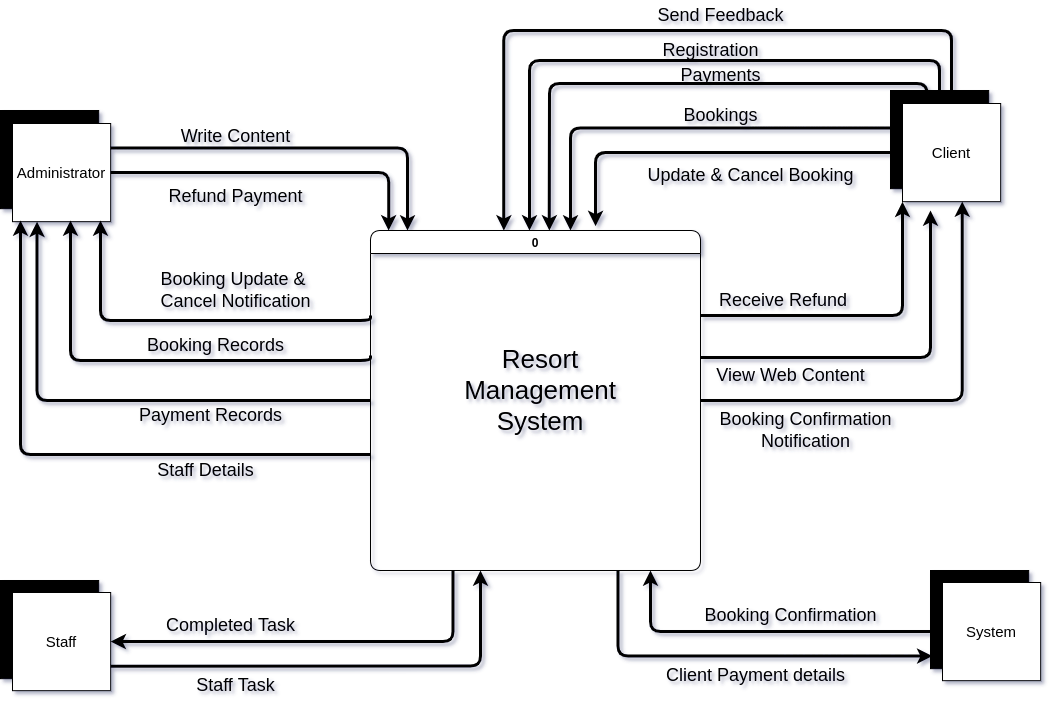

The diagram above was exported from draw.io. Its source (the exported page's mxGraphModel, read from the mxfile embedded in the PNG):
<mxGraphModel dx="1648" dy="1038" grid="1" gridSize="10" guides="1" tooltips="1" connect="1" arrows="1" fold="1" page="0" pageScale="1" pageWidth="850" pageHeight="1100" math="0" shadow="0">
  <root>
    <mxCell id="0" />
    <mxCell id="1" parent="0" />
    <mxCell id="NNh3B8bb8i9_JoCAbu1L-1" value="" style="group" parent="1" vertex="1" connectable="0">
      <mxGeometry x="-150" y="10" width="120" height="130" as="geometry" />
    </mxCell>
    <mxCell id="NNh3B8bb8i9_JoCAbu1L-2" value="" style="whiteSpace=wrap;html=1;aspect=fixed;fillColor=#000000;" parent="NNh3B8bb8i9_JoCAbu1L-1" vertex="1">
      <mxGeometry width="98.18181818181817" height="98.18181818181817" as="geometry" />
    </mxCell>
    <mxCell id="NNh3B8bb8i9_JoCAbu1L-3" value="&lt;span style=&quot;font-size: 15px&quot;&gt;Administrator&lt;/span&gt;" style="whiteSpace=wrap;html=1;aspect=fixed;" parent="NNh3B8bb8i9_JoCAbu1L-1" vertex="1">
      <mxGeometry x="12" y="13" width="98.18181818181819" height="98.18181818181819" as="geometry" />
    </mxCell>
    <mxCell id="NNh3B8bb8i9_JoCAbu1L-4" value="" style="group" parent="1" vertex="1" connectable="0">
      <mxGeometry x="740" y="-10" width="120" height="130" as="geometry" />
    </mxCell>
    <mxCell id="NNh3B8bb8i9_JoCAbu1L-5" value="" style="whiteSpace=wrap;html=1;aspect=fixed;fillColor=#000000;" parent="NNh3B8bb8i9_JoCAbu1L-4" vertex="1">
      <mxGeometry width="98.18181818181817" height="98.18181818181817" as="geometry" />
    </mxCell>
    <mxCell id="NNh3B8bb8i9_JoCAbu1L-6" value="&lt;span style=&quot;font-size: 15px&quot;&gt;Client&lt;/span&gt;" style="whiteSpace=wrap;html=1;aspect=fixed;" parent="NNh3B8bb8i9_JoCAbu1L-4" vertex="1">
      <mxGeometry x="12" y="13" width="98.18181818181819" height="98.18181818181819" as="geometry" />
    </mxCell>
    <mxCell id="NNh3B8bb8i9_JoCAbu1L-9" value="" style="group" parent="1" vertex="1" connectable="0">
      <mxGeometry x="-150" y="480" width="120" height="120" as="geometry" />
    </mxCell>
    <mxCell id="NNh3B8bb8i9_JoCAbu1L-10" value="" style="whiteSpace=wrap;html=1;aspect=fixed;fillColor=#000000;" parent="NNh3B8bb8i9_JoCAbu1L-9" vertex="1">
      <mxGeometry width="98.18181818181817" height="98.18181818181817" as="geometry" />
    </mxCell>
    <mxCell id="NNh3B8bb8i9_JoCAbu1L-11" value="&lt;span style=&quot;font-size: 15px&quot;&gt;Staff&lt;/span&gt;" style="whiteSpace=wrap;html=1;aspect=fixed;" parent="NNh3B8bb8i9_JoCAbu1L-9" vertex="1">
      <mxGeometry x="12" y="12" width="98.18181818181819" height="98.18181818181819" as="geometry" />
    </mxCell>
    <mxCell id="NNh3B8bb8i9_JoCAbu1L-13" value="" style="group" parent="1" vertex="1" connectable="0">
      <mxGeometry x="780" y="470" width="120" height="120" as="geometry" />
    </mxCell>
    <mxCell id="NNh3B8bb8i9_JoCAbu1L-14" value="" style="whiteSpace=wrap;html=1;aspect=fixed;fillColor=#000000;" parent="NNh3B8bb8i9_JoCAbu1L-13" vertex="1">
      <mxGeometry width="98.18181818181817" height="98.18181818181817" as="geometry" />
    </mxCell>
    <mxCell id="NNh3B8bb8i9_JoCAbu1L-15" value="&lt;span style=&quot;font-size: 15px&quot;&gt;System&lt;/span&gt;" style="whiteSpace=wrap;html=1;aspect=fixed;" parent="NNh3B8bb8i9_JoCAbu1L-13" vertex="1">
      <mxGeometry x="12" y="12" width="98.18181818181819" height="98.18181818181819" as="geometry" />
    </mxCell>
    <mxCell id="NNh3B8bb8i9_JoCAbu1L-33" style="edgeStyle=orthogonalEdgeStyle;rounded=1;orthogonalLoop=1;jettySize=auto;html=1;exitX=0;exitY=0.25;exitDx=0;exitDy=0;fontSize=20;strokeColor=default;strokeWidth=3;" parent="1" source="NNh3B8bb8i9_JoCAbu1L-16" edge="1">
      <mxGeometry relative="1" as="geometry">
        <mxPoint x="-50" y="120" as="targetPoint" />
        <Array as="points">
          <mxPoint x="220" y="220" />
          <mxPoint x="-50" y="220" />
        </Array>
      </mxGeometry>
    </mxCell>
    <mxCell id="NNh3B8bb8i9_JoCAbu1L-46" style="edgeStyle=orthogonalEdgeStyle;rounded=1;orthogonalLoop=1;jettySize=auto;html=1;exitX=0;exitY=0.5;exitDx=0;exitDy=0;entryX=0.25;entryY=1;entryDx=0;entryDy=0;fontSize=18;strokeColor=default;strokeWidth=3;" parent="1" source="NNh3B8bb8i9_JoCAbu1L-16" target="NNh3B8bb8i9_JoCAbu1L-3" edge="1">
      <mxGeometry relative="1" as="geometry" />
    </mxCell>
    <mxCell id="NNh3B8bb8i9_JoCAbu1L-50" style="edgeStyle=orthogonalEdgeStyle;rounded=1;orthogonalLoop=1;jettySize=auto;html=1;exitX=0.25;exitY=1;exitDx=0;exitDy=0;fontSize=18;strokeColor=default;strokeWidth=3;entryX=1;entryY=0.5;entryDx=0;entryDy=0;" parent="1" source="NNh3B8bb8i9_JoCAbu1L-16" target="NNh3B8bb8i9_JoCAbu1L-11" edge="1">
      <mxGeometry relative="1" as="geometry">
        <mxPoint x="30" y="570" as="targetPoint" />
      </mxGeometry>
    </mxCell>
    <mxCell id="NNh3B8bb8i9_JoCAbu1L-61" style="edgeStyle=orthogonalEdgeStyle;rounded=1;orthogonalLoop=1;jettySize=auto;html=1;exitX=1;exitY=0.25;exitDx=0;exitDy=0;entryX=0;entryY=1;entryDx=0;entryDy=0;fontSize=18;strokeColor=default;strokeWidth=3;" parent="1" source="NNh3B8bb8i9_JoCAbu1L-16" target="NNh3B8bb8i9_JoCAbu1L-6" edge="1">
      <mxGeometry relative="1" as="geometry" />
    </mxCell>
    <mxCell id="NNh3B8bb8i9_JoCAbu1L-65" style="edgeStyle=orthogonalEdgeStyle;rounded=1;orthogonalLoop=1;jettySize=auto;html=1;exitX=1;exitY=0.5;exitDx=0;exitDy=0;entryX=0.609;entryY=0.998;entryDx=0;entryDy=0;entryPerimeter=0;fontSize=18;strokeColor=default;strokeWidth=3;" parent="1" source="NNh3B8bb8i9_JoCAbu1L-16" target="NNh3B8bb8i9_JoCAbu1L-6" edge="1">
      <mxGeometry relative="1" as="geometry" />
    </mxCell>
    <mxCell id="NNh3B8bb8i9_JoCAbu1L-77" style="edgeStyle=orthogonalEdgeStyle;rounded=1;orthogonalLoop=1;jettySize=auto;html=1;exitX=0.75;exitY=1;exitDx=0;exitDy=0;entryX=0.019;entryY=0.872;entryDx=0;entryDy=0;entryPerimeter=0;fontFamily=Helvetica;fontSize=18;strokeColor=default;strokeWidth=3;" parent="1" source="NNh3B8bb8i9_JoCAbu1L-16" target="NNh3B8bb8i9_JoCAbu1L-14" edge="1">
      <mxGeometry relative="1" as="geometry" />
    </mxCell>
    <mxCell id="NNh3B8bb8i9_JoCAbu1L-16" value="0" style="swimlane;rounded=1;fontFamily=Helvetica;" parent="1" vertex="1">
      <mxGeometry x="220" y="130" width="330" height="340" as="geometry">
        <mxRectangle x="310" y="220" width="50" height="40" as="alternateBounds" />
      </mxGeometry>
    </mxCell>
    <mxCell id="NNh3B8bb8i9_JoCAbu1L-17" value="&lt;font style=&quot;font-size: 26px&quot;&gt;Resort Management System&lt;/font&gt;" style="rounded=0;whiteSpace=wrap;html=1;fontFamily=Helvetica;strokeColor=none;fillColor=none;" parent="NNh3B8bb8i9_JoCAbu1L-16" vertex="1">
      <mxGeometry x="100" y="100" width="140" height="120" as="geometry" />
    </mxCell>
    <mxCell id="NNh3B8bb8i9_JoCAbu1L-32" value="&lt;font style=&quot;font-size: 18px&quot;&gt;Write Content&lt;/font&gt;" style="text;html=1;align=center;verticalAlign=middle;resizable=0;points=[];autosize=1;strokeColor=none;fillColor=none;fontSize=20;" parent="1" vertex="1">
      <mxGeometry x="20" y="20" width="130" height="30" as="geometry" />
    </mxCell>
    <mxCell id="NNh3B8bb8i9_JoCAbu1L-34" value="&lt;font style=&quot;font-size: 18px&quot;&gt;Refund Payment&lt;/font&gt;" style="text;html=1;align=center;verticalAlign=middle;resizable=0;points=[];autosize=1;strokeColor=none;fillColor=none;fontSize=20;" parent="1" vertex="1">
      <mxGeometry x="10" y="80" width="150" height="30" as="geometry" />
    </mxCell>
    <mxCell id="NNh3B8bb8i9_JoCAbu1L-36" value="Booking Update &amp;amp; &lt;br&gt;Cancel Notification" style="text;html=1;align=center;verticalAlign=middle;resizable=0;points=[];autosize=1;strokeColor=none;fillColor=none;fontSize=18;" parent="1" vertex="1">
      <mxGeometry y="165" width="170" height="50" as="geometry" />
    </mxCell>
    <mxCell id="NNh3B8bb8i9_JoCAbu1L-39" value="Booking Records" style="text;html=1;align=center;verticalAlign=middle;resizable=0;points=[];autosize=1;strokeColor=none;fillColor=none;fontSize=18;" parent="1" vertex="1">
      <mxGeometry x="-10" y="230" width="150" height="30" as="geometry" />
    </mxCell>
    <mxCell id="NNh3B8bb8i9_JoCAbu1L-47" value="Payment Records" style="text;html=1;align=center;verticalAlign=middle;resizable=0;points=[];autosize=1;strokeColor=none;fillColor=none;fontSize=18;" parent="1" vertex="1">
      <mxGeometry x="-20" y="300" width="160" height="30" as="geometry" />
    </mxCell>
    <mxCell id="NNh3B8bb8i9_JoCAbu1L-48" style="edgeStyle=orthogonalEdgeStyle;rounded=1;orthogonalLoop=1;jettySize=auto;html=1;fontSize=18;strokeColor=default;strokeWidth=3;" parent="1" edge="1">
      <mxGeometry relative="1" as="geometry">
        <mxPoint x="220" y="354" as="sourcePoint" />
        <mxPoint x="-130" y="120" as="targetPoint" />
      </mxGeometry>
    </mxCell>
    <mxCell id="NNh3B8bb8i9_JoCAbu1L-49" value="Staff Details" style="text;html=1;align=center;verticalAlign=middle;resizable=0;points=[];autosize=1;strokeColor=none;fillColor=none;fontSize=18;" parent="1" vertex="1">
      <mxGeometry y="355" width="110" height="30" as="geometry" />
    </mxCell>
    <mxCell id="NNh3B8bb8i9_JoCAbu1L-51" value="Completed Task" style="text;html=1;align=center;verticalAlign=middle;resizable=0;points=[];autosize=1;strokeColor=none;fillColor=none;fontSize=18;" parent="1" vertex="1">
      <mxGeometry x="10" y="510" width="140" height="30" as="geometry" />
    </mxCell>
    <mxCell id="NNh3B8bb8i9_JoCAbu1L-52" style="edgeStyle=orthogonalEdgeStyle;rounded=1;orthogonalLoop=1;jettySize=auto;html=1;exitX=1;exitY=0.75;exitDx=0;exitDy=0;fontSize=18;strokeColor=default;strokeWidth=3;" parent="1" source="NNh3B8bb8i9_JoCAbu1L-11" edge="1">
      <mxGeometry relative="1" as="geometry">
        <mxPoint x="330" y="470" as="targetPoint" />
      </mxGeometry>
    </mxCell>
    <mxCell id="NNh3B8bb8i9_JoCAbu1L-53" value="Staff Task" style="text;html=1;align=center;verticalAlign=middle;resizable=0;points=[];autosize=1;strokeColor=none;fillColor=none;fontSize=18;" parent="1" vertex="1">
      <mxGeometry x="40" y="570" width="90" height="30" as="geometry" />
    </mxCell>
    <mxCell id="NNh3B8bb8i9_JoCAbu1L-56" value="Payments" style="text;html=1;align=center;verticalAlign=middle;resizable=0;points=[];autosize=1;strokeColor=none;fillColor=none;fontSize=18;" parent="1" vertex="1">
      <mxGeometry x="520" y="-40" width="100" height="30" as="geometry" />
    </mxCell>
    <mxCell id="NNh3B8bb8i9_JoCAbu1L-57" style="edgeStyle=orthogonalEdgeStyle;rounded=1;orthogonalLoop=1;jettySize=auto;html=1;exitX=0;exitY=0.25;exitDx=0;exitDy=0;entryX=0.606;entryY=0;entryDx=0;entryDy=0;entryPerimeter=0;fontSize=18;strokeColor=default;strokeWidth=3;" parent="1" source="NNh3B8bb8i9_JoCAbu1L-6" target="NNh3B8bb8i9_JoCAbu1L-16" edge="1">
      <mxGeometry relative="1" as="geometry" />
    </mxCell>
    <mxCell id="NNh3B8bb8i9_JoCAbu1L-58" value="Bookings" style="text;html=1;align=center;verticalAlign=middle;resizable=0;points=[];autosize=1;strokeColor=none;fillColor=none;fontSize=18;" parent="1" vertex="1">
      <mxGeometry x="525" width="90" height="30" as="geometry" />
    </mxCell>
    <mxCell id="NNh3B8bb8i9_JoCAbu1L-59" style="edgeStyle=orthogonalEdgeStyle;rounded=1;orthogonalLoop=1;jettySize=auto;html=1;exitX=0;exitY=0.5;exitDx=0;exitDy=0;entryX=0.682;entryY=-0.013;entryDx=0;entryDy=0;entryPerimeter=0;fontSize=18;strokeColor=default;strokeWidth=3;" parent="1" source="NNh3B8bb8i9_JoCAbu1L-6" target="NNh3B8bb8i9_JoCAbu1L-16" edge="1">
      <mxGeometry relative="1" as="geometry" />
    </mxCell>
    <mxCell id="NNh3B8bb8i9_JoCAbu1L-60" value="Update &amp;amp; Cancel Booking" style="text;html=1;align=center;verticalAlign=middle;resizable=0;points=[];autosize=1;strokeColor=none;fillColor=none;fontSize=18;" parent="1" vertex="1">
      <mxGeometry x="490" y="60" width="220" height="30" as="geometry" />
    </mxCell>
    <mxCell id="NNh3B8bb8i9_JoCAbu1L-62" value="Receive Refund&amp;nbsp;" style="text;html=1;align=center;verticalAlign=middle;resizable=0;points=[];autosize=1;strokeColor=none;fillColor=none;fontSize=18;" parent="1" vertex="1">
      <mxGeometry x="560" y="185" width="150" height="30" as="geometry" />
    </mxCell>
    <mxCell id="NNh3B8bb8i9_JoCAbu1L-63" style="edgeStyle=orthogonalEdgeStyle;rounded=1;orthogonalLoop=1;jettySize=auto;html=1;exitX=1;exitY=0.25;exitDx=0;exitDy=0;fontSize=18;strokeColor=default;strokeWidth=3;" parent="1" edge="1">
      <mxGeometry relative="1" as="geometry">
        <mxPoint x="550.0000000000005" y="256.9100000000005" as="sourcePoint" />
        <mxPoint x="780" y="110" as="targetPoint" />
        <Array as="points">
          <mxPoint x="780" y="257" />
          <mxPoint x="780" y="143" />
        </Array>
      </mxGeometry>
    </mxCell>
    <mxCell id="NNh3B8bb8i9_JoCAbu1L-64" value="View Web Content" style="text;html=1;align=center;verticalAlign=middle;resizable=0;points=[];autosize=1;strokeColor=none;fillColor=none;fontSize=18;" parent="1" vertex="1">
      <mxGeometry x="560" y="260" width="160" height="30" as="geometry" />
    </mxCell>
    <mxCell id="NNh3B8bb8i9_JoCAbu1L-66" value="Booking Confirmation&lt;br&gt;Notification" style="text;html=1;align=center;verticalAlign=middle;resizable=0;points=[];autosize=1;strokeColor=none;fillColor=none;fontSize=18;" parent="1" vertex="1">
      <mxGeometry x="560" y="305" width="190" height="50" as="geometry" />
    </mxCell>
    <mxCell id="NNh3B8bb8i9_JoCAbu1L-71" style="edgeStyle=orthogonalEdgeStyle;rounded=1;orthogonalLoop=1;jettySize=auto;html=1;exitX=0;exitY=0.5;exitDx=0;exitDy=0;fontSize=18;strokeColor=default;strokeWidth=3;" parent="1" source="NNh3B8bb8i9_JoCAbu1L-15" edge="1">
      <mxGeometry relative="1" as="geometry">
        <mxPoint x="500" y="470" as="targetPoint" />
      </mxGeometry>
    </mxCell>
    <mxCell id="NNh3B8bb8i9_JoCAbu1L-72" value="Booking Confirmation" style="text;html=1;align=center;verticalAlign=middle;resizable=0;points=[];autosize=1;strokeColor=none;fillColor=none;fontSize=18;" parent="1" vertex="1">
      <mxGeometry x="545" y="500" width="190" height="30" as="geometry" />
    </mxCell>
    <mxCell id="NNh3B8bb8i9_JoCAbu1L-78" value="Client Payment details" style="text;html=1;align=center;verticalAlign=middle;resizable=0;points=[];autosize=1;strokeColor=none;fillColor=none;fontSize=18;fontFamily=Helvetica;" parent="1" vertex="1">
      <mxGeometry x="510" y="560" width="190" height="30" as="geometry" />
    </mxCell>
    <mxCell id="_jEjPBNPaw9wjjTx-uN1-1" style="edgeStyle=orthogonalEdgeStyle;rounded=1;orthogonalLoop=1;jettySize=auto;html=1;exitX=0;exitY=0.25;exitDx=0;exitDy=0;fontSize=20;strokeColor=default;strokeWidth=3;" edge="1" parent="1">
      <mxGeometry relative="1" as="geometry">
        <mxPoint x="-80" y="120" as="targetPoint" />
        <Array as="points">
          <mxPoint x="220" y="260" />
          <mxPoint x="-80" y="260" />
          <mxPoint x="-80" y="160" />
        </Array>
        <mxPoint x="220" y="255" as="sourcePoint" />
      </mxGeometry>
    </mxCell>
    <mxCell id="_jEjPBNPaw9wjjTx-uN1-4" style="edgeStyle=orthogonalEdgeStyle;rounded=1;orthogonalLoop=1;jettySize=auto;html=1;exitX=1;exitY=0.5;exitDx=0;exitDy=0;entryX=0.055;entryY=0;entryDx=0;entryDy=0;entryPerimeter=0;strokeWidth=3;" edge="1" parent="1" source="NNh3B8bb8i9_JoCAbu1L-3" target="NNh3B8bb8i9_JoCAbu1L-16">
      <mxGeometry relative="1" as="geometry" />
    </mxCell>
    <mxCell id="_jEjPBNPaw9wjjTx-uN1-6" style="edgeStyle=orthogonalEdgeStyle;orthogonalLoop=1;jettySize=auto;html=1;exitX=1;exitY=0.25;exitDx=0;exitDy=0;entryX=0.112;entryY=0;entryDx=0;entryDy=0;entryPerimeter=0;strokeWidth=3;rounded=1;" edge="1" parent="1" source="NNh3B8bb8i9_JoCAbu1L-3" target="NNh3B8bb8i9_JoCAbu1L-16">
      <mxGeometry relative="1" as="geometry" />
    </mxCell>
    <mxCell id="_jEjPBNPaw9wjjTx-uN1-8" style="edgeStyle=orthogonalEdgeStyle;rounded=1;orthogonalLoop=1;jettySize=auto;html=1;exitX=0.25;exitY=0;exitDx=0;exitDy=0;entryX=0.542;entryY=0;entryDx=0;entryDy=0;entryPerimeter=0;strokeWidth=3;" edge="1" parent="1" source="NNh3B8bb8i9_JoCAbu1L-6" target="NNh3B8bb8i9_JoCAbu1L-16">
      <mxGeometry relative="1" as="geometry" />
    </mxCell>
    <mxCell id="_jEjPBNPaw9wjjTx-uN1-9" style="edgeStyle=orthogonalEdgeStyle;rounded=1;orthogonalLoop=1;jettySize=auto;html=1;exitX=0.5;exitY=0;exitDx=0;exitDy=0;entryX=0.482;entryY=0;entryDx=0;entryDy=0;entryPerimeter=0;strokeWidth=3;" edge="1" parent="1" source="NNh3B8bb8i9_JoCAbu1L-5" target="NNh3B8bb8i9_JoCAbu1L-16">
      <mxGeometry relative="1" as="geometry">
        <Array as="points">
          <mxPoint x="789" y="-40" />
          <mxPoint x="379" y="-40" />
        </Array>
      </mxGeometry>
    </mxCell>
    <mxCell id="_jEjPBNPaw9wjjTx-uN1-10" value="&lt;font style=&quot;font-size: 18px&quot;&gt;Registration&lt;/font&gt;" style="text;html=1;align=center;verticalAlign=middle;resizable=0;points=[];autosize=1;strokeColor=none;fillColor=none;" vertex="1" parent="1">
      <mxGeometry x="505" y="-60" width="110" height="20" as="geometry" />
    </mxCell>
    <mxCell id="_jEjPBNPaw9wjjTx-uN1-11" style="edgeStyle=orthogonalEdgeStyle;rounded=1;orthogonalLoop=1;jettySize=auto;html=1;exitX=0.5;exitY=0;exitDx=0;exitDy=0;entryX=0.404;entryY=0;entryDx=0;entryDy=0;entryPerimeter=0;fontSize=18;strokeWidth=3;" edge="1" parent="1" source="NNh3B8bb8i9_JoCAbu1L-6" target="NNh3B8bb8i9_JoCAbu1L-16">
      <mxGeometry relative="1" as="geometry">
        <Array as="points">
          <mxPoint x="801" y="-70" />
          <mxPoint x="353" y="-70" />
        </Array>
      </mxGeometry>
    </mxCell>
    <mxCell id="_jEjPBNPaw9wjjTx-uN1-12" value="Send Feedback" style="text;html=1;align=center;verticalAlign=middle;resizable=0;points=[];autosize=1;strokeColor=none;fillColor=none;fontSize=18;" vertex="1" parent="1">
      <mxGeometry x="500" y="-100" width="140" height="30" as="geometry" />
    </mxCell>
  </root>
</mxGraphModel>